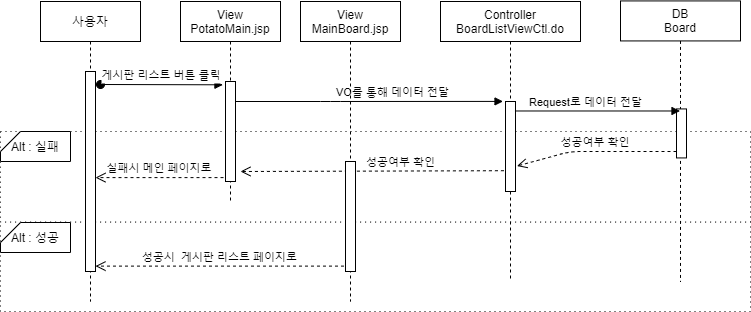

The diagram above was exported from draw.io. Its source (the exported page's mxGraphModel, read from the mxfile embedded in the PNG):
<mxGraphModel dx="1038" dy="491" grid="1" gridSize="10" guides="1" tooltips="1" connect="1" arrows="1" fold="1" page="1" pageScale="1" pageWidth="827" pageHeight="1169" math="0" shadow="0">
  <root>
    <mxCell id="ooL_kV5DKF9OAFuRUKSu-0" />
    <mxCell id="ooL_kV5DKF9OAFuRUKSu-1" parent="ooL_kV5DKF9OAFuRUKSu-0" />
    <mxCell id="yR1kol9MywWhlgnUjWP4-0" value="" style="rounded=0;whiteSpace=wrap;html=1;dashed=1;dashPattern=1 4;" parent="ooL_kV5DKF9OAFuRUKSu-1" vertex="1">
      <mxGeometry x="20" y="300" width="750" height="90" as="geometry" />
    </mxCell>
    <mxCell id="yR1kol9MywWhlgnUjWP4-1" value="" style="rounded=0;whiteSpace=wrap;html=1;dashed=1;dashPattern=1 4;" parent="ooL_kV5DKF9OAFuRUKSu-1" vertex="1">
      <mxGeometry x="20" y="210" width="750" height="90.57" as="geometry" />
    </mxCell>
    <mxCell id="yR1kol9MywWhlgnUjWP4-2" value="사용자" style="shape=umlLifeline;perimeter=lifelinePerimeter;container=1;collapsible=0;recursiveResize=0;rounded=0;shadow=0;strokeWidth=1;" parent="ooL_kV5DKF9OAFuRUKSu-1" vertex="1">
      <mxGeometry x="60" y="80" width="100" height="300" as="geometry" />
    </mxCell>
    <mxCell id="yR1kol9MywWhlgnUjWP4-3" value="" style="points=[];perimeter=orthogonalPerimeter;rounded=0;shadow=0;strokeWidth=1;" parent="yR1kol9MywWhlgnUjWP4-2" vertex="1">
      <mxGeometry x="45" y="70" width="10" height="200" as="geometry" />
    </mxCell>
    <mxCell id="yR1kol9MywWhlgnUjWP4-4" value="실패시 메인 페이지로" style="verticalAlign=bottom;endArrow=open;dashed=1;endSize=8;shadow=0;strokeWidth=1;exitX=-0.2;exitY=0.961;exitDx=0;exitDy=0;exitPerimeter=0;" parent="ooL_kV5DKF9OAFuRUKSu-1" source="yR1kol9MywWhlgnUjWP4-18" target="yR1kol9MywWhlgnUjWP4-3" edge="1">
      <mxGeometry relative="1" as="geometry">
        <mxPoint x="120" y="230" as="targetPoint" />
        <mxPoint x="461.56999999999994" y="319.88" as="sourcePoint" />
      </mxGeometry>
    </mxCell>
    <mxCell id="yR1kol9MywWhlgnUjWP4-5" value="Controller&#10;BoardListViewCtl.do" style="shape=umlLifeline;perimeter=lifelinePerimeter;container=1;collapsible=0;recursiveResize=0;rounded=0;shadow=0;strokeWidth=1;" parent="ooL_kV5DKF9OAFuRUKSu-1" vertex="1">
      <mxGeometry x="460" y="80" width="140" height="280" as="geometry" />
    </mxCell>
    <mxCell id="yR1kol9MywWhlgnUjWP4-6" value="" style="points=[];perimeter=orthogonalPerimeter;rounded=0;shadow=0;strokeWidth=1;" parent="yR1kol9MywWhlgnUjWP4-5" vertex="1">
      <mxGeometry x="65" y="100" width="10" height="90" as="geometry" />
    </mxCell>
    <mxCell id="yR1kol9MywWhlgnUjWP4-7" value="DB&#10;Board" style="shape=umlLifeline;perimeter=lifelinePerimeter;container=1;collapsible=0;recursiveResize=0;rounded=0;shadow=0;strokeWidth=1;" parent="ooL_kV5DKF9OAFuRUKSu-1" vertex="1">
      <mxGeometry x="640" y="79.43" width="120" height="280.57" as="geometry" />
    </mxCell>
    <mxCell id="yR1kol9MywWhlgnUjWP4-8" value="" style="points=[];perimeter=orthogonalPerimeter;rounded=0;shadow=0;strokeWidth=1;" parent="yR1kol9MywWhlgnUjWP4-7" vertex="1">
      <mxGeometry x="56" y="108" width="10" height="49" as="geometry" />
    </mxCell>
    <mxCell id="yR1kol9MywWhlgnUjWP4-9" value="" style="verticalAlign=bottom;endArrow=block;shadow=0;strokeWidth=1;entryX=-0.248;entryY=-0.001;entryDx=0;entryDy=0;entryPerimeter=0;" parent="ooL_kV5DKF9OAFuRUKSu-1" source="yR1kol9MywWhlgnUjWP4-17" target="yR1kol9MywWhlgnUjWP4-6" edge="1">
      <mxGeometry relative="1" as="geometry">
        <mxPoint x="280" y="180" as="sourcePoint" />
        <mxPoint x="440" y="180" as="targetPoint" />
        <Array as="points">
          <mxPoint x="350" y="180" />
        </Array>
      </mxGeometry>
    </mxCell>
    <mxCell id="yR1kol9MywWhlgnUjWP4-10" value="Request로 데이터 전달" style="edgeLabel;html=1;align=center;verticalAlign=middle;resizable=0;points=[];" parent="yR1kol9MywWhlgnUjWP4-9" vertex="1" connectable="0">
      <mxGeometry x="-0.0042" y="3" relative="1" as="geometry">
        <mxPoint x="219.05" y="3.02" as="offset" />
      </mxGeometry>
    </mxCell>
    <mxCell id="yR1kol9MywWhlgnUjWP4-11" value="" style="verticalAlign=bottom;endArrow=block;shadow=0;strokeWidth=1;exitX=0.532;exitY=0.391;exitDx=0;exitDy=0;exitPerimeter=0;" parent="ooL_kV5DKF9OAFuRUKSu-1" source="yR1kol9MywWhlgnUjWP4-5" target="yR1kol9MywWhlgnUjWP4-7" edge="1">
      <mxGeometry relative="1" as="geometry">
        <mxPoint x="620" y="189.43000000000006" as="sourcePoint" />
        <mxPoint x="650" y="189" as="targetPoint" />
        <Array as="points" />
      </mxGeometry>
    </mxCell>
    <mxCell id="yR1kol9MywWhlgnUjWP4-12" value="VO를 통해 데이터 전달" style="edgeLabel;html=1;align=center;verticalAlign=middle;resizable=0;points=[];" parent="yR1kol9MywWhlgnUjWP4-11" vertex="1" connectable="0">
      <mxGeometry x="-0.0042" y="3" relative="1" as="geometry">
        <mxPoint x="-204.57" y="-16.43" as="offset" />
      </mxGeometry>
    </mxCell>
    <mxCell id="yR1kol9MywWhlgnUjWP4-13" value="성공여부 확인" style="verticalAlign=bottom;endArrow=open;dashed=1;endSize=8;shadow=0;strokeWidth=1;exitX=-0.158;exitY=0.769;exitDx=0;exitDy=0;exitPerimeter=0;entryX=1.5;entryY=0.9;entryDx=0;entryDy=0;entryPerimeter=0;" parent="ooL_kV5DKF9OAFuRUKSu-1" source="yR1kol9MywWhlgnUjWP4-6" target="yR1kol9MywWhlgnUjWP4-18" edge="1">
      <mxGeometry x="-0.2148" relative="1" as="geometry">
        <mxPoint x="480" y="239" as="targetPoint" />
        <mxPoint x="445" y="220" as="sourcePoint" />
        <mxPoint as="offset" />
      </mxGeometry>
    </mxCell>
    <mxCell id="yR1kol9MywWhlgnUjWP4-14" value="성공여부 확인" style="verticalAlign=bottom;endArrow=open;dashed=1;endSize=8;shadow=0;strokeWidth=1;entryX=1.152;entryY=0.717;entryDx=0;entryDy=0;entryPerimeter=0;" parent="ooL_kV5DKF9OAFuRUKSu-1" source="yR1kol9MywWhlgnUjWP4-8" target="yR1kol9MywWhlgnUjWP4-6" edge="1">
      <mxGeometry relative="1" as="geometry">
        <mxPoint x="505" y="239" as="targetPoint" />
        <mxPoint x="818.19" y="210" as="sourcePoint" />
        <Array as="points">
          <mxPoint x="590" y="230" />
        </Array>
      </mxGeometry>
    </mxCell>
    <mxCell id="yR1kol9MywWhlgnUjWP4-15" value="Alt : 성공" style="shape=card;whiteSpace=wrap;html=1;size=20;rotation=0;" parent="ooL_kV5DKF9OAFuRUKSu-1" vertex="1">
      <mxGeometry x="20" y="301" width="70" height="30" as="geometry" />
    </mxCell>
    <mxCell id="yR1kol9MywWhlgnUjWP4-16" value="Alt : 실패" style="shape=card;whiteSpace=wrap;html=1;size=20;rotation=0;" parent="ooL_kV5DKF9OAFuRUKSu-1" vertex="1">
      <mxGeometry x="20" y="210" width="70" height="30" as="geometry" />
    </mxCell>
    <mxCell id="yR1kol9MywWhlgnUjWP4-17" value="View&#10;PotatoMain.jsp" style="shape=umlLifeline;perimeter=lifelinePerimeter;container=1;collapsible=0;recursiveResize=0;rounded=0;shadow=0;strokeWidth=1;" parent="ooL_kV5DKF9OAFuRUKSu-1" vertex="1">
      <mxGeometry x="200" y="80" width="100" height="200" as="geometry" />
    </mxCell>
    <mxCell id="yR1kol9MywWhlgnUjWP4-18" value="" style="points=[];perimeter=orthogonalPerimeter;rounded=0;shadow=0;strokeWidth=1;" parent="yR1kol9MywWhlgnUjWP4-17" vertex="1">
      <mxGeometry x="45" y="80" width="10" height="100" as="geometry" />
    </mxCell>
    <mxCell id="yR1kol9MywWhlgnUjWP4-19" value="게시판 리스트 버튼 클릭" style="verticalAlign=bottom;startArrow=oval;endArrow=block;startSize=8;shadow=0;strokeWidth=1;entryX=-0.255;entryY=0.033;entryDx=0;entryDy=0;entryPerimeter=0;" parent="ooL_kV5DKF9OAFuRUKSu-1" target="yR1kol9MywWhlgnUjWP4-18" edge="1">
      <mxGeometry relative="1" as="geometry">
        <mxPoint x="120" y="163" as="sourcePoint" />
        <mxPoint x="224" y="161" as="targetPoint" />
      </mxGeometry>
    </mxCell>
    <mxCell id="yR1kol9MywWhlgnUjWP4-20" value="성공시  게시판 리스트 페이지로" style="verticalAlign=bottom;endArrow=open;dashed=1;endSize=8;shadow=0;strokeWidth=1;exitX=-0.152;exitY=0.951;exitDx=0;exitDy=0;exitPerimeter=0;" parent="ooL_kV5DKF9OAFuRUKSu-1" source="yR1kol9MywWhlgnUjWP4-23" target="yR1kol9MywWhlgnUjWP4-3" edge="1">
      <mxGeometry relative="1" as="geometry">
        <mxPoint x="-10" y="250.00000000000003" as="targetPoint" />
        <mxPoint x="360" y="323" as="sourcePoint" />
      </mxGeometry>
    </mxCell>
    <mxCell id="yR1kol9MywWhlgnUjWP4-22" value="View&#10;MainBoard.jsp" style="shape=umlLifeline;perimeter=lifelinePerimeter;container=1;collapsible=0;recursiveResize=0;rounded=0;shadow=0;strokeWidth=1;" parent="ooL_kV5DKF9OAFuRUKSu-1" vertex="1">
      <mxGeometry x="320" y="80" width="100" height="300" as="geometry" />
    </mxCell>
    <mxCell id="yR1kol9MywWhlgnUjWP4-23" value="" style="points=[];perimeter=orthogonalPerimeter;rounded=0;shadow=0;strokeWidth=1;" parent="yR1kol9MywWhlgnUjWP4-22" vertex="1">
      <mxGeometry x="45" y="160" width="10" height="110" as="geometry" />
    </mxCell>
  </root>
</mxGraphModel>